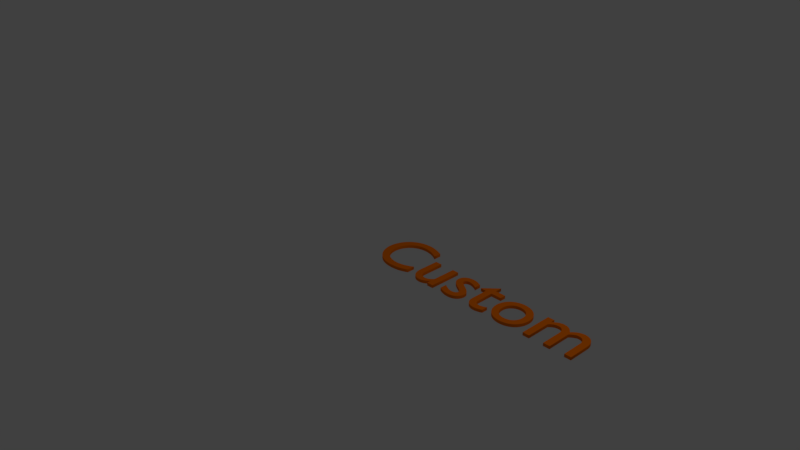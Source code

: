 # Source: CustomText.blend  (saved by Blender 2.78.0; exported with 4.5.12 LTS)
import bpy
from mathutils import Matrix  # noqa: F401  (used for matrix-valued properties, if any)

bpy.ops.wm.read_factory_settings(use_empty=True)
scene = bpy.context.scene
scene.name = 'Scene'

# ---- collections
col_collection_1 = bpy.data.collections.new('Collection 1'); scene.collection.children.link(col_collection_1)

# ---- materials (node trees are filled in below, after node groups)
mat_customcolor = bpy.data.materials.new('CustomColor')
mat_customcolor.alpha_threshold = 0.0
mat_customcolor.use_transparent_shadow = False
mat_customcolor.diffuse_color = (1.0, 0.1912, 0.0, 1.0)
mat_customcolor.roughness = 0.5

# ---- material node trees

# ---- world
world_world = bpy.data.worlds.new('World'); scene.world = world_world
world_world.color = (0.05088, 0.05088, 0.05088)
world_world.use_sun_shadow = False
world_world.sun_shadow_jitter_overblur = 0.0
world_world.cycles.sampling_method = 'MANUAL'

# ---- cameras
cam_camera = bpy.data.cameras.new('Camera')
cam_camera.clip_end = 100.0
cam_camera.lens = 35.0
cam_camera.sensor_width = 32.0
cam_camera.sensor_height = 18.0
cam_camera.ortho_scale = 7.314
cam_camera.dof.focus_distance = 0.0
cam_camera.dof.aperture_fstop = 128.0

# ---- lights
light_lamp = bpy.data.lights.new('Lamp', 'POINT')
light_lamp.transmission_factor = 0.0
light_lamp.cutoff_distance = 30.0
light_lamp.energy = 100.0
light_lamp.shadow_buffer_clip_start = 1.001
light_lamp.shadow_soft_size = 0.1
light_lamp.shadow_maximum_resolution = 0.006
light_lamp.use_absolute_resolution = True

# ---- curves / text
txt_text = bpy.data.curves.new('Text', 'FONT')
txt_text.dimensions = '2D'
txt_text.body = 'Custom'
txt_text.materials.append(mat_customcolor)
txt_text.use_path_clamp = True
txt_text.bevel_resolution = 0
txt_text.extrude = 0.02

# ---- objects
ob_text = bpy.data.objects.new('Text', txt_text)
ob_lamp = bpy.data.objects.new('Lamp', light_lamp)
ob_camera = bpy.data.objects.new('Camera', cam_camera)

# ---- transforms, parenting, visibility, modifiers, constraints
ob_text.location = (0.0, 0.0, 0.0)
ob_text.lineart.crease_threshold = 0.0
ob_lamp.location = (4.076, 1.005, 5.904)
ob_lamp.rotation_euler = (0.6503, 0.05522, 1.866)
ob_lamp.lock_rotations_4d = False
ob_lamp.empty_display_type = 'ARROWS'
ob_lamp.color = (0.0, 0.0, 0.0, 0.0)
ob_lamp.lineart.crease_threshold = 0.0
ob_camera.location = (7.481, -6.508, 5.344)
ob_camera.rotation_euler = (1.109, 0.0, 0.8149)
ob_camera.lock_rotations_4d = False
ob_camera.empty_display_type = 'ARROWS'
ob_camera.color = (0.0, 0.0, 0.0, 0.0)
ob_camera.display_type = 'WIRE'
ob_camera.lineart.crease_threshold = 0.0

# ---- collection membership
col_collection_1.objects.link(ob_text)
col_collection_1.objects.link(ob_lamp)
col_collection_1.objects.link(ob_camera)

# ---- scene / render settings (as saved in the file)
scene.camera = ob_camera
scene.frame_start = 1; scene.frame_end = 250; scene.frame_set(1)
scene.render.engine = 'BLENDER_EEVEE_NEXT'
scene.render.resolution_percentage = 50
scene.render.dither_intensity = 0.0
scene.cycles.use_denoising = False
scene.cycles.samples = 128
scene.cycles.sampling_pattern = 'TABULATED_SOBOL'
scene.cycles.light_sampling_threshold = 0.0
scene.cycles.use_adaptive_sampling = False
scene.cycles.use_light_tree = False
scene.cycles.blur_glossy = 0.0
scene.cycles.sample_clamp_indirect = 0.0
scene.view_settings.view_transform = 'Standard'
bpy.context.view_layer.update()
